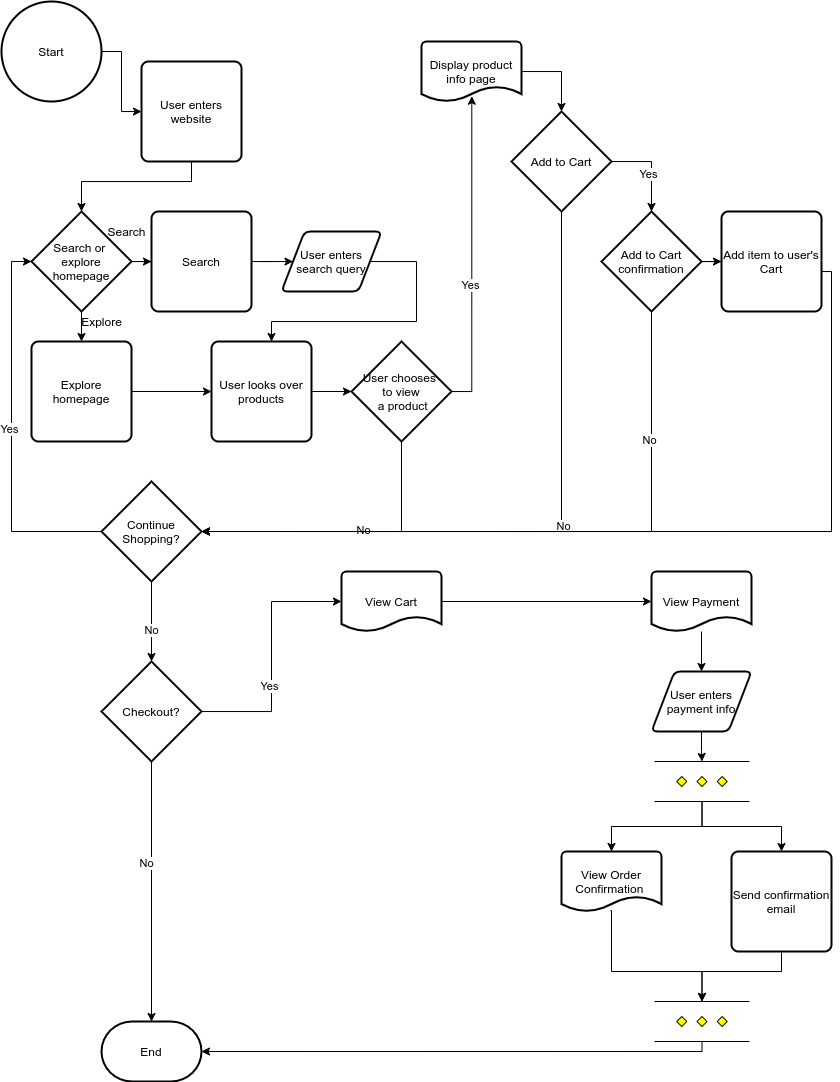

The diagram above was exported from draw.io. Its source (the exported page's mxGraphModel, read from the mxfile embedded in the PNG):
<mxGraphModel dx="742" dy="341" grid="1" gridSize="10" guides="1" tooltips="1" connect="1" arrows="1" fold="1" page="1" pageScale="1" pageWidth="850" pageHeight="1100" background="#FFFFFF" math="0" shadow="0">
  <root>
    <mxCell id="0" />
    <mxCell id="1" parent="0" />
    <mxCell id="6" value="" style="edgeStyle=orthogonalEdgeStyle;rounded=0;orthogonalLoop=1;jettySize=auto;html=1;" edge="1" parent="1" source="3" target="5">
      <mxGeometry relative="1" as="geometry" />
    </mxCell>
    <mxCell id="3" value="Start" style="strokeWidth=2;html=1;shape=mxgraph.flowchart.start_2;whiteSpace=wrap;" vertex="1" parent="1">
      <mxGeometry x="10" y="10" width="100" height="100" as="geometry" />
    </mxCell>
    <mxCell id="4" value="End" style="strokeWidth=2;html=1;shape=mxgraph.flowchart.terminator;whiteSpace=wrap;" vertex="1" parent="1">
      <mxGeometry x="110" y="1030" width="100" height="60" as="geometry" />
    </mxCell>
    <mxCell id="8" value="" style="edgeStyle=orthogonalEdgeStyle;rounded=0;orthogonalLoop=1;jettySize=auto;html=1;" edge="1" parent="1" source="5" target="7">
      <mxGeometry relative="1" as="geometry">
        <Array as="points">
          <mxPoint x="200" y="190" />
          <mxPoint x="90" y="190" />
        </Array>
      </mxGeometry>
    </mxCell>
    <mxCell id="5" value="User enters website" style="rounded=1;whiteSpace=wrap;html=1;absoluteArcSize=1;arcSize=14;strokeWidth=2;" vertex="1" parent="1">
      <mxGeometry x="150" y="70" width="100" height="100" as="geometry" />
    </mxCell>
    <mxCell id="12" value="" style="edgeStyle=orthogonalEdgeStyle;rounded=0;orthogonalLoop=1;jettySize=auto;html=1;" edge="1" parent="1" source="7" target="10">
      <mxGeometry relative="1" as="geometry" />
    </mxCell>
    <mxCell id="13" value="" style="edgeStyle=orthogonalEdgeStyle;rounded=0;orthogonalLoop=1;jettySize=auto;html=1;" edge="1" parent="1" source="7" target="11">
      <mxGeometry relative="1" as="geometry" />
    </mxCell>
    <mxCell id="7" value="Search or &lt;br&gt;explore homepage" style="strokeWidth=2;html=1;shape=mxgraph.flowchart.decision;whiteSpace=wrap;" vertex="1" parent="1">
      <mxGeometry x="40" y="220" width="100" height="100" as="geometry" />
    </mxCell>
    <mxCell id="15" value="" style="edgeStyle=orthogonalEdgeStyle;rounded=0;orthogonalLoop=1;jettySize=auto;html=1;" edge="1" parent="1" source="10" target="14">
      <mxGeometry relative="1" as="geometry" />
    </mxCell>
    <mxCell id="10" value="Search" style="rounded=1;whiteSpace=wrap;html=1;absoluteArcSize=1;arcSize=14;strokeWidth=2;" vertex="1" parent="1">
      <mxGeometry x="160" y="220" width="100" height="100" as="geometry" />
    </mxCell>
    <mxCell id="18" value="" style="edgeStyle=orthogonalEdgeStyle;rounded=0;orthogonalLoop=1;jettySize=auto;html=1;" edge="1" parent="1" source="11" target="16">
      <mxGeometry relative="1" as="geometry" />
    </mxCell>
    <mxCell id="11" value="Explore homepage" style="rounded=1;whiteSpace=wrap;html=1;absoluteArcSize=1;arcSize=14;strokeWidth=2;" vertex="1" parent="1">
      <mxGeometry x="40" y="350" width="100" height="100" as="geometry" />
    </mxCell>
    <mxCell id="17" style="edgeStyle=orthogonalEdgeStyle;rounded=0;orthogonalLoop=1;jettySize=auto;html=1;" edge="1" parent="1" source="14" target="16">
      <mxGeometry relative="1" as="geometry">
        <Array as="points">
          <mxPoint x="425" y="330" />
          <mxPoint x="280" y="330" />
        </Array>
      </mxGeometry>
    </mxCell>
    <mxCell id="14" value="User enters search query" style="shape=parallelogram;html=1;strokeWidth=2;perimeter=parallelogramPerimeter;whiteSpace=wrap;rounded=1;arcSize=12;size=0.23;" vertex="1" parent="1">
      <mxGeometry x="290" y="240" width="100" height="60" as="geometry" />
    </mxCell>
    <mxCell id="21" value="" style="edgeStyle=orthogonalEdgeStyle;rounded=0;orthogonalLoop=1;jettySize=auto;html=1;" edge="1" parent="1" source="16" target="19">
      <mxGeometry relative="1" as="geometry" />
    </mxCell>
    <mxCell id="16" value="User looks over products" style="rounded=1;whiteSpace=wrap;html=1;absoluteArcSize=1;arcSize=14;strokeWidth=2;" vertex="1" parent="1">
      <mxGeometry x="220" y="350" width="100" height="100" as="geometry" />
    </mxCell>
    <mxCell id="22" style="edgeStyle=orthogonalEdgeStyle;rounded=0;orthogonalLoop=1;jettySize=auto;html=1;entryX=1;entryY=0.5;entryDx=0;entryDy=0;entryPerimeter=0;" edge="1" parent="1" source="19" target="29">
      <mxGeometry relative="1" as="geometry">
        <mxPoint x="300" y="540" as="targetPoint" />
        <Array as="points">
          <mxPoint x="410" y="540" />
        </Array>
      </mxGeometry>
    </mxCell>
    <mxCell id="25" value="No" style="edgeLabel;html=1;align=center;verticalAlign=middle;resizable=0;points=[];" vertex="1" connectable="0" parent="22">
      <mxGeometry x="-0.1176" y="-1" relative="1" as="geometry">
        <mxPoint as="offset" />
      </mxGeometry>
    </mxCell>
    <mxCell id="27" value="" style="edgeStyle=orthogonalEdgeStyle;rounded=0;orthogonalLoop=1;jettySize=auto;html=1;entryX=0.503;entryY=0.912;entryDx=0;entryDy=0;entryPerimeter=0;" edge="1" parent="1" source="19" target="26">
      <mxGeometry relative="1" as="geometry">
        <Array as="points">
          <mxPoint x="480" y="400" />
        </Array>
      </mxGeometry>
    </mxCell>
    <mxCell id="28" value="Yes" style="edgeLabel;html=1;align=center;verticalAlign=middle;resizable=0;points=[];" vertex="1" connectable="0" parent="27">
      <mxGeometry x="-0.2" y="2" relative="1" as="geometry">
        <mxPoint as="offset" />
      </mxGeometry>
    </mxCell>
    <mxCell id="19" value="User chooses &lt;br&gt;to view&lt;br&gt;&amp;nbsp;a product" style="strokeWidth=2;html=1;shape=mxgraph.flowchart.decision;whiteSpace=wrap;" vertex="1" parent="1">
      <mxGeometry x="360" y="350" width="100" height="100" as="geometry" />
    </mxCell>
    <mxCell id="36" value="" style="edgeStyle=orthogonalEdgeStyle;rounded=0;orthogonalLoop=1;jettySize=auto;html=1;" edge="1" parent="1" source="26" target="35">
      <mxGeometry relative="1" as="geometry">
        <Array as="points">
          <mxPoint x="570" y="80" />
        </Array>
      </mxGeometry>
    </mxCell>
    <mxCell id="26" value="Display product info page" style="strokeWidth=2;html=1;shape=mxgraph.flowchart.document2;whiteSpace=wrap;size=0.25;" vertex="1" parent="1">
      <mxGeometry x="430" y="50" width="100" height="60" as="geometry" />
    </mxCell>
    <mxCell id="30" style="edgeStyle=orthogonalEdgeStyle;rounded=0;orthogonalLoop=1;jettySize=auto;html=1;entryX=0;entryY=0.5;entryDx=0;entryDy=0;entryPerimeter=0;" edge="1" parent="1" source="29" target="7">
      <mxGeometry relative="1" as="geometry">
        <Array as="points">
          <mxPoint x="20" y="540" />
          <mxPoint x="20" y="270" />
        </Array>
      </mxGeometry>
    </mxCell>
    <mxCell id="31" value="Yes" style="edgeLabel;html=1;align=center;verticalAlign=middle;resizable=0;points=[];" vertex="1" connectable="0" parent="30">
      <mxGeometry x="0.0122" y="2" relative="1" as="geometry">
        <mxPoint as="offset" />
      </mxGeometry>
    </mxCell>
    <mxCell id="33" value="" style="edgeStyle=orthogonalEdgeStyle;rounded=0;orthogonalLoop=1;jettySize=auto;html=1;" edge="1" parent="1" source="29" target="32">
      <mxGeometry relative="1" as="geometry" />
    </mxCell>
    <mxCell id="34" value="No" style="edgeLabel;html=1;align=center;verticalAlign=middle;resizable=0;points=[];" vertex="1" connectable="0" parent="33">
      <mxGeometry x="0.2222" relative="1" as="geometry">
        <mxPoint as="offset" />
      </mxGeometry>
    </mxCell>
    <mxCell id="29" value="Continue Shopping?" style="strokeWidth=2;html=1;shape=mxgraph.flowchart.decision;whiteSpace=wrap;" vertex="1" parent="1">
      <mxGeometry x="110" y="490" width="100" height="100" as="geometry" />
    </mxCell>
    <mxCell id="47" style="edgeStyle=orthogonalEdgeStyle;rounded=0;orthogonalLoop=1;jettySize=auto;html=1;entryX=0.5;entryY=0;entryDx=0;entryDy=0;entryPerimeter=0;" edge="1" parent="1" source="32" target="4">
      <mxGeometry relative="1" as="geometry">
        <Array as="points">
          <mxPoint x="160" y="1030" />
        </Array>
      </mxGeometry>
    </mxCell>
    <mxCell id="48" value="No" style="edgeLabel;html=1;align=center;verticalAlign=middle;resizable=0;points=[];" vertex="1" connectable="0" parent="47">
      <mxGeometry x="-0.1846" y="-5" relative="1" as="geometry">
        <mxPoint y="-5" as="offset" />
      </mxGeometry>
    </mxCell>
    <mxCell id="50" style="edgeStyle=orthogonalEdgeStyle;rounded=0;orthogonalLoop=1;jettySize=auto;html=1;entryX=0;entryY=0.5;entryDx=0;entryDy=0;entryPerimeter=0;" edge="1" parent="1" source="32" target="49">
      <mxGeometry relative="1" as="geometry" />
    </mxCell>
    <mxCell id="51" value="Yes" style="edgeLabel;html=1;align=center;verticalAlign=middle;resizable=0;points=[];" vertex="1" connectable="0" parent="50">
      <mxGeometry x="-0.2429" y="2" relative="1" as="geometry">
        <mxPoint as="offset" />
      </mxGeometry>
    </mxCell>
    <mxCell id="32" value="Checkout?" style="strokeWidth=2;html=1;shape=mxgraph.flowchart.decision;whiteSpace=wrap;" vertex="1" parent="1">
      <mxGeometry x="110" y="670" width="100" height="100" as="geometry" />
    </mxCell>
    <mxCell id="38" value="" style="edgeStyle=orthogonalEdgeStyle;rounded=0;orthogonalLoop=1;jettySize=auto;html=1;" edge="1" parent="1" source="35" target="37">
      <mxGeometry relative="1" as="geometry">
        <Array as="points">
          <mxPoint x="660" y="170" />
        </Array>
      </mxGeometry>
    </mxCell>
    <mxCell id="39" value="Yes" style="edgeLabel;html=1;align=center;verticalAlign=middle;resizable=0;points=[];" vertex="1" connectable="0" parent="38">
      <mxGeometry x="0.2308" y="-3" relative="1" as="geometry">
        <mxPoint y="-3" as="offset" />
      </mxGeometry>
    </mxCell>
    <mxCell id="40" style="edgeStyle=orthogonalEdgeStyle;rounded=0;orthogonalLoop=1;jettySize=auto;html=1;entryX=1;entryY=0.5;entryDx=0;entryDy=0;entryPerimeter=0;" edge="1" parent="1" source="35" target="29">
      <mxGeometry relative="1" as="geometry">
        <Array as="points">
          <mxPoint x="570" y="540" />
        </Array>
      </mxGeometry>
    </mxCell>
    <mxCell id="41" value="No" style="edgeLabel;html=1;align=center;verticalAlign=middle;resizable=0;points=[];" vertex="1" connectable="0" parent="40">
      <mxGeometry x="-0.075" y="2" relative="1" as="geometry">
        <mxPoint as="offset" />
      </mxGeometry>
    </mxCell>
    <mxCell id="35" value="Add to Cart" style="strokeWidth=2;html=1;shape=mxgraph.flowchart.decision;whiteSpace=wrap;" vertex="1" parent="1">
      <mxGeometry x="520" y="120" width="100" height="100" as="geometry" />
    </mxCell>
    <mxCell id="42" style="edgeStyle=orthogonalEdgeStyle;rounded=0;orthogonalLoop=1;jettySize=auto;html=1;entryX=1;entryY=0.5;entryDx=0;entryDy=0;entryPerimeter=0;" edge="1" parent="1" source="37" target="29">
      <mxGeometry relative="1" as="geometry">
        <Array as="points">
          <mxPoint x="660" y="540" />
        </Array>
      </mxGeometry>
    </mxCell>
    <mxCell id="43" value="No" style="edgeLabel;html=1;align=center;verticalAlign=middle;resizable=0;points=[];" vertex="1" connectable="0" parent="42">
      <mxGeometry x="-0.6164" y="-2" relative="1" as="geometry">
        <mxPoint as="offset" />
      </mxGeometry>
    </mxCell>
    <mxCell id="45" value="" style="edgeStyle=orthogonalEdgeStyle;rounded=0;orthogonalLoop=1;jettySize=auto;html=1;" edge="1" parent="1" source="37" target="44">
      <mxGeometry relative="1" as="geometry" />
    </mxCell>
    <mxCell id="37" value="Add to Cart confirmation" style="strokeWidth=2;html=1;shape=mxgraph.flowchart.decision;whiteSpace=wrap;" vertex="1" parent="1">
      <mxGeometry x="610" y="220" width="100" height="100" as="geometry" />
    </mxCell>
    <mxCell id="46" style="edgeStyle=orthogonalEdgeStyle;rounded=0;orthogonalLoop=1;jettySize=auto;html=1;entryX=1;entryY=0.5;entryDx=0;entryDy=0;entryPerimeter=0;" edge="1" parent="1" source="44" target="29">
      <mxGeometry relative="1" as="geometry">
        <Array as="points">
          <mxPoint x="840" y="280" />
          <mxPoint x="840" y="540" />
        </Array>
      </mxGeometry>
    </mxCell>
    <mxCell id="44" value="Add item to user's Cart" style="rounded=1;whiteSpace=wrap;html=1;absoluteArcSize=1;arcSize=14;strokeWidth=2;" vertex="1" parent="1">
      <mxGeometry x="730" y="220" width="100" height="100" as="geometry" />
    </mxCell>
    <mxCell id="53" style="edgeStyle=orthogonalEdgeStyle;rounded=0;orthogonalLoop=1;jettySize=auto;html=1;entryX=0;entryY=0.5;entryDx=0;entryDy=0;entryPerimeter=0;" edge="1" parent="1" source="49" target="52">
      <mxGeometry relative="1" as="geometry" />
    </mxCell>
    <mxCell id="49" value="View Cart" style="strokeWidth=2;html=1;shape=mxgraph.flowchart.document2;whiteSpace=wrap;size=0.25;" vertex="1" parent="1">
      <mxGeometry x="350" y="580" width="100" height="60" as="geometry" />
    </mxCell>
    <mxCell id="55" value="" style="edgeStyle=orthogonalEdgeStyle;rounded=0;orthogonalLoop=1;jettySize=auto;html=1;" edge="1" parent="1" source="52" target="54">
      <mxGeometry relative="1" as="geometry" />
    </mxCell>
    <mxCell id="52" value="View Payment" style="strokeWidth=2;html=1;shape=mxgraph.flowchart.document2;whiteSpace=wrap;size=0.25;" vertex="1" parent="1">
      <mxGeometry x="660" y="580" width="100" height="60" as="geometry" />
    </mxCell>
    <mxCell id="59" value="" style="edgeStyle=orthogonalEdgeStyle;rounded=0;orthogonalLoop=1;jettySize=auto;html=1;" edge="1" parent="1" source="54" target="58">
      <mxGeometry relative="1" as="geometry" />
    </mxCell>
    <mxCell id="54" value="User enters payment info" style="shape=parallelogram;html=1;strokeWidth=2;perimeter=parallelogramPerimeter;whiteSpace=wrap;rounded=1;arcSize=12;size=0.23;" vertex="1" parent="1">
      <mxGeometry x="660" y="680" width="100" height="60" as="geometry" />
    </mxCell>
    <mxCell id="64" style="edgeStyle=orthogonalEdgeStyle;rounded=0;orthogonalLoop=1;jettySize=auto;html=1;entryX=0.5;entryY=0;entryDx=0;entryDy=0;entryPerimeter=0;exitX=0.49;exitY=0.883;exitDx=0;exitDy=0;exitPerimeter=0;" edge="1" parent="1" target="63">
      <mxGeometry relative="1" as="geometry">
        <mxPoint x="619" y="918.98" as="sourcePoint" />
        <mxPoint x="710.5" y="1015" as="targetPoint" />
        <Array as="points">
          <mxPoint x="620" y="919" />
          <mxPoint x="620" y="980" />
          <mxPoint x="711" y="980" />
        </Array>
      </mxGeometry>
    </mxCell>
    <mxCell id="56" value="View Order Confirmation&amp;nbsp;" style="strokeWidth=2;html=1;shape=mxgraph.flowchart.document2;whiteSpace=wrap;size=0.25;" vertex="1" parent="1">
      <mxGeometry x="570" y="860" width="100" height="60" as="geometry" />
    </mxCell>
    <mxCell id="60" style="edgeStyle=orthogonalEdgeStyle;rounded=0;orthogonalLoop=1;jettySize=auto;html=1;entryX=0.5;entryY=0;entryDx=0;entryDy=0;entryPerimeter=0;" edge="1" parent="1" source="58" target="56">
      <mxGeometry relative="1" as="geometry" />
    </mxCell>
    <mxCell id="62" style="edgeStyle=orthogonalEdgeStyle;rounded=0;orthogonalLoop=1;jettySize=auto;html=1;entryX=0.5;entryY=0;entryDx=0;entryDy=0;" edge="1" parent="1" source="58" target="61">
      <mxGeometry relative="1" as="geometry" />
    </mxCell>
    <mxCell id="58" value="" style="verticalLabelPosition=bottom;verticalAlign=top;html=1;shape=mxgraph.flowchart.parallel_mode;pointerEvents=1" vertex="1" parent="1">
      <mxGeometry x="663" y="770" width="95" height="40" as="geometry" />
    </mxCell>
    <mxCell id="66" style="edgeStyle=orthogonalEdgeStyle;rounded=0;orthogonalLoop=1;jettySize=auto;html=1;entryX=0.5;entryY=0;entryDx=0;entryDy=0;entryPerimeter=0;" edge="1" parent="1" source="61" target="63">
      <mxGeometry relative="1" as="geometry">
        <Array as="points">
          <mxPoint x="790" y="980" />
          <mxPoint x="711" y="980" />
        </Array>
      </mxGeometry>
    </mxCell>
    <mxCell id="61" value="Send confirmation email" style="rounded=1;whiteSpace=wrap;html=1;absoluteArcSize=1;arcSize=14;strokeWidth=2;" vertex="1" parent="1">
      <mxGeometry x="740" y="860" width="100" height="100" as="geometry" />
    </mxCell>
    <mxCell id="67" style="edgeStyle=orthogonalEdgeStyle;rounded=0;orthogonalLoop=1;jettySize=auto;html=1;entryX=1;entryY=0.5;entryDx=0;entryDy=0;entryPerimeter=0;" edge="1" parent="1" source="63" target="4">
      <mxGeometry relative="1" as="geometry">
        <Array as="points">
          <mxPoint x="711" y="1060" />
        </Array>
      </mxGeometry>
    </mxCell>
    <mxCell id="63" value="" style="verticalLabelPosition=bottom;verticalAlign=top;html=1;shape=mxgraph.flowchart.parallel_mode;pointerEvents=1" vertex="1" parent="1">
      <mxGeometry x="663" y="1010" width="95" height="40" as="geometry" />
    </mxCell>
    <mxCell id="70" value="&lt;font color=&quot;#000000&quot;&gt;Search&lt;/font&gt;" style="text;html=1;align=center;verticalAlign=middle;resizable=0;points=[];autosize=1;strokeColor=none;" vertex="1" parent="1">
      <mxGeometry x="110" y="230" width="50" height="20" as="geometry" />
    </mxCell>
    <mxCell id="71" value="&lt;font color=&quot;#000000&quot;&gt;Explore&lt;/font&gt;" style="text;html=1;align=center;verticalAlign=middle;resizable=0;points=[];autosize=1;strokeColor=none;" vertex="1" parent="1">
      <mxGeometry x="80" y="320" width="60" height="20" as="geometry" />
    </mxCell>
  </root>
</mxGraphModel>